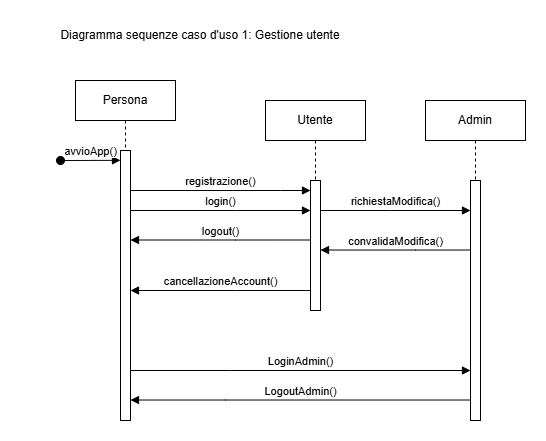

The diagram above was exported from draw.io. Its source (the exported page's mxGraphModel, read from the mxfile embedded in the PNG):
<mxGraphModel dx="823" dy="385" grid="1" gridSize="10" guides="1" tooltips="1" connect="1" arrows="1" fold="1" page="1" pageScale="1" pageWidth="850" pageHeight="1100" math="0" shadow="0">
  <root>
    <mxCell id="0" />
    <mxCell id="1" parent="0" />
    <mxCell id="aM9ryv3xv72pqoxQDRHE-1" value="Persona" style="shape=umlLifeline;perimeter=lifelinePerimeter;whiteSpace=wrap;html=1;container=0;dropTarget=0;collapsible=0;recursiveResize=0;outlineConnect=0;portConstraint=eastwest;newEdgeStyle={&quot;edgeStyle&quot;:&quot;elbowEdgeStyle&quot;,&quot;elbow&quot;:&quot;vertical&quot;,&quot;curved&quot;:0,&quot;rounded&quot;:0};" parent="1" vertex="1">
      <mxGeometry x="85" y="80" width="100" height="340" as="geometry" />
    </mxCell>
    <mxCell id="aM9ryv3xv72pqoxQDRHE-2" value="" style="html=1;points=[];perimeter=orthogonalPerimeter;outlineConnect=0;targetShapes=umlLifeline;portConstraint=eastwest;newEdgeStyle={&quot;edgeStyle&quot;:&quot;elbowEdgeStyle&quot;,&quot;elbow&quot;:&quot;vertical&quot;,&quot;curved&quot;:0,&quot;rounded&quot;:0};" parent="aM9ryv3xv72pqoxQDRHE-1" vertex="1">
      <mxGeometry x="45" y="70" width="10" height="270" as="geometry" />
    </mxCell>
    <mxCell id="aM9ryv3xv72pqoxQDRHE-5" value="Utente" style="shape=umlLifeline;perimeter=lifelinePerimeter;whiteSpace=wrap;html=1;container=0;dropTarget=0;collapsible=0;recursiveResize=0;outlineConnect=0;portConstraint=eastwest;newEdgeStyle={&quot;edgeStyle&quot;:&quot;elbowEdgeStyle&quot;,&quot;elbow&quot;:&quot;vertical&quot;,&quot;curved&quot;:0,&quot;rounded&quot;:0};" parent="1" vertex="1">
      <mxGeometry x="275" y="100" width="100" height="200" as="geometry" />
    </mxCell>
    <mxCell id="aM9ryv3xv72pqoxQDRHE-6" value="" style="html=1;points=[];perimeter=orthogonalPerimeter;outlineConnect=0;targetShapes=umlLifeline;portConstraint=eastwest;newEdgeStyle={&quot;edgeStyle&quot;:&quot;elbowEdgeStyle&quot;,&quot;elbow&quot;:&quot;vertical&quot;,&quot;curved&quot;:0,&quot;rounded&quot;:0};" parent="aM9ryv3xv72pqoxQDRHE-5" vertex="1">
      <mxGeometry x="45" y="80" width="10" height="130" as="geometry" />
    </mxCell>
    <mxCell id="aM9ryv3xv72pqoxQDRHE-7" value="registrazione()" style="html=1;verticalAlign=bottom;endArrow=block;edgeStyle=elbowEdgeStyle;elbow=vertical;curved=0;rounded=0;" parent="1" source="aM9ryv3xv72pqoxQDRHE-2" target="aM9ryv3xv72pqoxQDRHE-6" edge="1">
      <mxGeometry relative="1" as="geometry">
        <mxPoint x="145" y="190" as="sourcePoint" />
        <Array as="points">
          <mxPoint x="290" y="190" />
        </Array>
        <mxPoint x="310" y="200" as="targetPoint" />
      </mxGeometry>
    </mxCell>
    <mxCell id="aM9ryv3xv72pqoxQDRHE-9" value="convalidaModifica()" style="html=1;verticalAlign=bottom;endArrow=block;edgeStyle=elbowEdgeStyle;elbow=horizontal;curved=0;rounded=0;" parent="1" source="PYAUkpyJCfz_t6-t1sGq-5" target="aM9ryv3xv72pqoxQDRHE-6" edge="1">
      <mxGeometry relative="1" as="geometry">
        <mxPoint x="500" y="249.52" as="sourcePoint" />
        <Array as="points">
          <mxPoint x="425" y="249.52" />
        </Array>
        <mxPoint x="335" y="250" as="targetPoint" />
      </mxGeometry>
    </mxCell>
    <mxCell id="PYAUkpyJCfz_t6-t1sGq-1" value="login()" style="html=1;verticalAlign=bottom;endArrow=block;edgeStyle=elbowEdgeStyle;elbow=vertical;curved=0;rounded=0;" parent="1" source="aM9ryv3xv72pqoxQDRHE-2" target="aM9ryv3xv72pqoxQDRHE-6" edge="1">
      <mxGeometry relative="1" as="geometry">
        <mxPoint x="145" y="210" as="sourcePoint" />
        <Array as="points">
          <mxPoint x="245" y="210" />
        </Array>
        <mxPoint x="315" y="210" as="targetPoint" />
      </mxGeometry>
    </mxCell>
    <mxCell id="PYAUkpyJCfz_t6-t1sGq-2" value="logout()" style="html=1;verticalAlign=bottom;endArrow=block;edgeStyle=elbowEdgeStyle;elbow=vertical;curved=0;rounded=0;" parent="1" target="aM9ryv3xv72pqoxQDRHE-2" edge="1">
      <mxGeometry relative="1" as="geometry">
        <mxPoint x="320" y="239.5" as="sourcePoint" />
        <Array as="points">
          <mxPoint x="245" y="239.5" />
        </Array>
        <mxPoint x="145" y="239.5" as="targetPoint" />
      </mxGeometry>
    </mxCell>
    <mxCell id="PYAUkpyJCfz_t6-t1sGq-3" value="cancellazioneAccount()" style="html=1;verticalAlign=bottom;endArrow=block;edgeStyle=elbowEdgeStyle;elbow=horizontal;curved=0;rounded=0;" parent="1" target="aM9ryv3xv72pqoxQDRHE-2" edge="1">
      <mxGeometry relative="1" as="geometry">
        <mxPoint x="320" y="290" as="sourcePoint" />
        <Array as="points">
          <mxPoint x="245" y="290" />
        </Array>
        <mxPoint x="145" y="290" as="targetPoint" />
        <mxPoint as="offset" />
      </mxGeometry>
    </mxCell>
    <mxCell id="PYAUkpyJCfz_t6-t1sGq-4" value="Admin" style="shape=umlLifeline;perimeter=lifelinePerimeter;whiteSpace=wrap;html=1;container=0;dropTarget=0;collapsible=0;recursiveResize=0;outlineConnect=0;portConstraint=eastwest;newEdgeStyle={&quot;edgeStyle&quot;:&quot;elbowEdgeStyle&quot;,&quot;elbow&quot;:&quot;vertical&quot;,&quot;curved&quot;:0,&quot;rounded&quot;:0};" parent="1" vertex="1">
      <mxGeometry x="435" y="100" width="100" height="320" as="geometry" />
    </mxCell>
    <mxCell id="PYAUkpyJCfz_t6-t1sGq-5" value="" style="html=1;points=[];perimeter=orthogonalPerimeter;outlineConnect=0;targetShapes=umlLifeline;portConstraint=eastwest;newEdgeStyle={&quot;edgeStyle&quot;:&quot;elbowEdgeStyle&quot;,&quot;elbow&quot;:&quot;vertical&quot;,&quot;curved&quot;:0,&quot;rounded&quot;:0};" parent="PYAUkpyJCfz_t6-t1sGq-4" vertex="1">
      <mxGeometry x="45" y="80" width="10" height="240" as="geometry" />
    </mxCell>
    <mxCell id="PYAUkpyJCfz_t6-t1sGq-6" value="richiestaModifica()" style="html=1;verticalAlign=bottom;endArrow=block;edgeStyle=elbowEdgeStyle;elbow=vertical;curved=0;rounded=0;" parent="1" source="aM9ryv3xv72pqoxQDRHE-6" edge="1">
      <mxGeometry relative="1" as="geometry">
        <mxPoint x="335" y="210" as="sourcePoint" />
        <Array as="points">
          <mxPoint x="400" y="210" />
        </Array>
        <mxPoint x="480" y="210" as="targetPoint" />
      </mxGeometry>
    </mxCell>
    <mxCell id="PYAUkpyJCfz_t6-t1sGq-7" value="LoginAdmin()" style="html=1;verticalAlign=bottom;endArrow=block;edgeStyle=elbowEdgeStyle;elbow=vertical;curved=0;rounded=0;" parent="1" source="aM9ryv3xv72pqoxQDRHE-2" target="PYAUkpyJCfz_t6-t1sGq-5" edge="1">
      <mxGeometry relative="1" as="geometry">
        <mxPoint x="145" y="370" as="sourcePoint" />
        <Array as="points">
          <mxPoint x="240" y="370" />
        </Array>
        <mxPoint x="330" y="380" as="targetPoint" />
      </mxGeometry>
    </mxCell>
    <mxCell id="PYAUkpyJCfz_t6-t1sGq-8" value="LogoutAdmin()" style="html=1;verticalAlign=bottom;endArrow=block;edgeStyle=elbowEdgeStyle;elbow=horizontal;curved=0;rounded=0;" parent="1" source="PYAUkpyJCfz_t6-t1sGq-5" target="aM9ryv3xv72pqoxQDRHE-2" edge="1">
      <mxGeometry relative="1" as="geometry">
        <mxPoint x="475" y="400" as="sourcePoint" />
        <Array as="points">
          <mxPoint x="235" y="399.52" />
        </Array>
        <mxPoint x="145" y="400" as="targetPoint" />
      </mxGeometry>
    </mxCell>
    <mxCell id="aM9ryv3xv72pqoxQDRHE-3" value="avvioApp()" style="html=1;verticalAlign=bottom;startArrow=oval;endArrow=block;startSize=8;edgeStyle=elbowEdgeStyle;elbow=vertical;curved=0;rounded=0;" parent="1" edge="1">
      <mxGeometry x="-0.0041" relative="1" as="geometry">
        <mxPoint x="70" y="160" as="sourcePoint" />
        <mxPoint x="130" y="160.25" as="targetPoint" />
        <mxPoint as="offset" />
      </mxGeometry>
    </mxCell>
    <mxCell id="fuuEsAqRLufrJbJUfQ3t-1" value="Diagramma sequenze caso d'uso 1: Gestione utente" style="text;html=1;align=center;verticalAlign=middle;whiteSpace=wrap;rounded=0;" parent="1" vertex="1">
      <mxGeometry x="30" y="20" width="360" height="30" as="geometry" />
    </mxCell>
  </root>
</mxGraphModel>